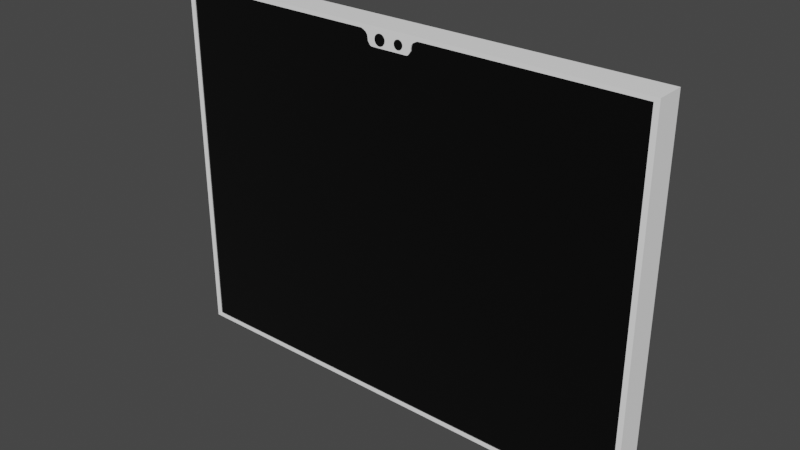 # Source: MainScreen.blend  (saved by Blender 2.82.7; exported with 4.5.12 LTS)
import bpy
from mathutils import Matrix  # noqa: F401  (used for matrix-valued properties, if any)

bpy.ops.wm.read_factory_settings(use_empty=True)
scene = bpy.context.scene
scene.name = 'Scene'

# ---- collections
col_collection = bpy.data.collections.new('Collection'); scene.collection.children.link(col_collection)

# ---- materials (node trees are filled in below, after node groups)
mat_screen = bpy.data.materials.new('Screen')
mat_screen.use_transparent_shadow = False
mat_frame = bpy.data.materials.new('Frame')
mat_frame.use_transparent_shadow = False
mat_camera = bpy.data.materials.new('Camera')
mat_camera.use_transparent_shadow = False

# ---- material node trees
mat_screen.use_nodes = True; mat_screen.node_tree.nodes.clear()
_N = mat_screen.node_tree.nodes; _L = mat_screen.node_tree.links
n0 = _N.new('ShaderNodeOutputMaterial'); n0.name = 'Material Output'; n0.location = (300, 300)
n1 = _N.new('ShaderNodeBsdfPrincipled'); n1.name = 'Principled BSDF'; n1.location = (10, 300)
n1.distribution = 'GGX'
n1.subsurface_method = 'BURLEY'
n1.inputs[0].default_value = (0.0, 0.0, 0.0, 1.0)
n1.inputs[2].default_value = 0.0
n1.inputs[3].default_value = 1.45
n1.inputs[13].default_value = 0.9
n1.inputs[20].default_value = 1.0
n1.inputs[27].default_value = (0.0, 0.0, 0.0, 1.0)
n1.inputs[28].default_value = 1.0
_L.new(n1.outputs[0], n0.inputs[0])
n0.is_active_output = True
mat_frame.use_nodes = True; mat_frame.node_tree.nodes.clear()
_N = mat_frame.node_tree.nodes; _L = mat_frame.node_tree.links
n0 = _N.new('ShaderNodeOutputMaterial'); n0.name = 'Material Output'; n0.location = (300, 300)
n1 = _N.new('ShaderNodeBsdfPrincipled'); n1.name = 'Principled BSDF'; n1.location = (10, 300)
n1.distribution = 'GGX'
n1.subsurface_method = 'BURLEY'
n1.inputs[0].default_value = (1.0, 1.0, 1.0, 1.0)
n1.inputs[3].default_value = 1.45
n1.inputs[27].default_value = (0.0, 0.0, 0.0, 1.0)
n1.inputs[28].default_value = 1.0
_L.new(n1.outputs[0], n0.inputs[0])
n0.is_active_output = True
mat_camera.use_nodes = True; mat_camera.node_tree.nodes.clear()
_N = mat_camera.node_tree.nodes; _L = mat_camera.node_tree.links
n0 = _N.new('ShaderNodeOutputMaterial'); n0.name = 'Material Output'; n0.location = (300, 300)
n1 = _N.new('ShaderNodeBsdfPrincipled'); n1.name = 'Principled BSDF'; n1.location = (10, 300)
n1.distribution = 'GGX'
n1.subsurface_method = 'BURLEY'
n1.inputs[0].default_value = (0.0, 0.0, 0.0, 1.0)
n1.inputs[3].default_value = 1.45
n1.inputs[27].default_value = (0.0, 0.0, 0.0, 1.0)
n1.inputs[28].default_value = 1.0
_L.new(n1.outputs[0], n0.inputs[0])
n0.is_active_output = True

# ---- world
world_world = bpy.data.worlds.new('World'); scene.world = world_world
world_world.use_nodes = True; world_world.node_tree.nodes.clear()
_N = world_world.node_tree.nodes; _L = world_world.node_tree.links
n0 = _N.new('ShaderNodeOutputWorld'); n0.name = 'World Output'; n0.location = (300, 300)
n1 = _N.new('ShaderNodeBackground'); n1.name = 'Background'; n1.location = (10, 300)
n1.inputs[0].default_value = (0.05088, 0.05088, 0.05088, 1.0)
_L.new(n1.outputs[0], n0.inputs[0])
n0.is_active_output = True
world_world.color = (0.05088, 0.05088, 0.05088)
world_world.use_sun_shadow = False
world_world.sun_shadow_jitter_overblur = 0.0

# ---- meshes
me_cube_002 = bpy.data.meshes.new('Cube.002')
me_cube_002.from_pydata([(-0.9794, -1.0, 1.0), (-0.9794, -1.0, -1.0), (-0.9794, 1.0, 1.0), (-0.9794, 1.0, -1.0), (-1.0, -1.0, -1.0), (-1.0, -1.0, 1.0), (-1.0, 1.0, -1.0), (-1.0, 1.0, 1.0), (-1.0, -1.0, -0.9787), (-1.0, -1.0, 0.9787), (-1.0, 1.0, 0.9787), (-1.0, 1.0, -0.9787), (-0.9794, -1.0, 0.9787), (-0.9794, -1.0, -0.9787), (-0.9794, 1.0, 0.9787), (-0.9794, 1.0, -0.9787), (-0.122, -1.0, 1.0), (-0.122, -1.0, -1.0), (-0.122, 1.0, 1.0), (-0.122, 1.0, -1.0), (-0.122, 1.0, -0.9787), (-0.122, 1.0, 0.9787), (-0.122, -1.0, -0.9787), (-0.122, -1.0, 0.9787), (-0.07398, -1.0, 0.9021), (-0.122, 1.0, 0.9023), (-0.09374, -1.0, 0.9399), (-0.08763, -1.0, 0.9141), (-0.103, -1.0, 0.9657), (-0.08108, -1.0, 0.9043), (-0.09624, -1.0, 0.9541), (-0.09308, -1.0, 0.9259), (-0.1121, -1.0, 0.973), (-0.9794, -0.9322, 0.9787), (-0.9794, -0.9322, -0.9787), (-0.122, -0.9322, -0.9787), (-0.122, -0.9322, 0.9787), (-0.07398, -0.9322, 0.9021), (-0.08108, -0.9322, 0.9043), (-0.09624, -0.9322, 0.9541), (-0.09374, -0.9322, 0.9399), (-0.09308, -0.9322, 0.9259), (-0.08763, -0.9322, 0.9141), (-0.1121, -0.9322, 0.973), (-0.103, -0.9322, 0.9657), (0.9794, -1.0, 1.0), (0.9794, -1.0, -1.0), (0.9794, 1.0, 1.0), (0.9794, 1.0, -1.0), (1.0, -1.0, -1.0), (1.0, -1.0, 1.0), (1.0, 1.0, -1.0), (1.0, 1.0, 1.0), (1.0, -1.0, -0.9787), (1.0, -1.0, 0.9787), (1.0, 1.0, 0.9787), (1.0, 1.0, -0.9787), (0.9794, -1.0, 0.9787), (0.9794, -1.0, -0.9787), (0.9794, 1.0, 0.9787), (0.9794, 1.0, -0.9787), (0.122, -1.0, 1.0), (0.122, -1.0, -1.0), (0.122, 1.0, 1.0), (0.122, 1.0, -1.0), (0.122, 1.0, -0.9787), (0.122, 1.0, 0.9787), (0.122, -1.0, -0.9787), (0.122, -1.0, 0.9787), (0.07398, -1.0, 0.9021), (0.122, 1.0, 0.9023), (0.0, -1.0, 1.0), (0.0, -1.0, -1.0), (0.0, 1.0, 1.0), (0.0, 1.0, -1.0), (0.0, 1.0, -0.9787), (0.0, 1.0, 0.9787), (0.0, -1.0, -0.9787), (0.0, -1.0, 0.9787), (0.0, 1.0, 0.9021), (0.0, -1.0, 0.9021), (0.09374, -1.0, 0.9399), (0.08763, -1.0, 0.9141), (0.103, -1.0, 0.9657), (0.08108, -1.0, 0.9043), (0.09624, -1.0, 0.9541), (0.09308, -1.0, 0.9259), (0.1121, -1.0, 0.973), (0.9794, -0.9322, 0.9787), (0.9794, -0.9322, -0.9787), (0.122, -0.9322, -0.9787), (0.122, -0.9322, 0.9787), (0.0, -0.9322, -0.9787), (0.07398, -0.9322, 0.9021), (0.08108, -0.9322, 0.9043), (0.0, -0.9322, 0.9021), (0.09624, -0.9322, 0.9541), (0.09374, -0.9322, 0.9399), (0.09308, -0.9322, 0.9259), (0.08763, -0.9322, 0.9141), (0.1121, -0.9322, 0.973), (0.103, -0.9322, 0.9657), (-0.03987, -1.03, 0.9128), (-0.03987, -0.9194, 0.9128), (-0.03557, -1.03, 0.9134), (-0.03557, -0.9194, 0.9134), (-0.03144, -1.03, 0.915), (-0.03144, -0.9194, 0.915), (-0.02763, -1.03, 0.9177), (-0.02763, -0.9194, 0.9177), (-0.02429, -1.03, 0.9214), (-0.02429, -0.9194, 0.9214), (-0.02155, -1.03, 0.9259), (-0.02155, -0.9194, 0.9259), (-0.01951, -1.03, 0.9309), (-0.01951, -0.9194, 0.9309), (-0.01826, -1.03, 0.9364), (-0.01826, -0.9194, 0.9364), (-0.01783, -1.03, 0.9422), (-0.01783, -0.9194, 0.9422), (-0.01826, -1.03, 0.9479), (-0.01826, -0.9194, 0.9479), (-0.01951, -1.03, 0.9534), (-0.01951, -0.9194, 0.9534), (-0.02155, -1.03, 0.9585), (-0.02155, -0.9194, 0.9585), (-0.02429, -1.03, 0.963), (-0.02429, -0.9194, 0.963), (-0.02763, -1.03, 0.9666), (-0.02763, -0.9194, 0.9666), (-0.03144, -1.03, 0.9693), (-0.03144, -0.9194, 0.9693), (-0.03557, -1.03, 0.971), (-0.03557, -0.9194, 0.971), (-0.03987, -1.03, 0.9716), (-0.03987, -0.9194, 0.9716), (-0.04417, -1.03, 0.971), (-0.04417, -0.9194, 0.971), (-0.0483, -1.03, 0.9693), (-0.0483, -0.9194, 0.9693), (-0.05211, -1.03, 0.9666), (-0.05211, -0.9194, 0.9666), (-0.05545, -1.03, 0.963), (-0.05545, -0.9194, 0.963), (-0.05819, -1.03, 0.9585), (-0.05819, -0.9194, 0.9585), (-0.06023, -1.03, 0.9534), (-0.06023, -0.9194, 0.9534), (-0.06148, -1.03, 0.9479), (-0.06148, -0.9194, 0.9479), (-0.06191, -1.03, 0.9422), (-0.06191, -0.9194, 0.9422), (-0.06148, -1.03, 0.9364), (-0.06148, -0.9194, 0.9364), (-0.06023, -1.03, 0.9309), (-0.06023, -0.9194, 0.9309), (-0.05819, -1.03, 0.9259), (-0.05819, -0.9194, 0.9259), (-0.05545, -1.03, 0.9214), (-0.05545, -0.9194, 0.9214), (-0.05211, -1.03, 0.9177), (-0.05211, -0.9194, 0.9177), (-0.0483, -1.03, 0.915), (-0.0483, -0.9194, 0.915), (-0.04417, -1.03, 0.9134), (-0.04417, -0.9194, 0.9134), (0.0409, -1.03, 0.9181), (0.0409, -0.9194, 0.9181), (0.04443, -1.03, 0.9185), (0.04443, -0.9194, 0.9185), (0.04783, -1.03, 0.9199), (0.04783, -0.9194, 0.9199), (0.05095, -1.03, 0.9221), (0.05095, -0.9194, 0.9221), (0.05369, -1.03, 0.9251), (0.05369, -0.9194, 0.9251), (0.05594, -1.03, 0.9288), (0.05594, -0.9194, 0.9288), (0.05761, -1.03, 0.9329), (0.05761, -0.9194, 0.9329), (0.05864, -1.03, 0.9375), (0.05864, -0.9194, 0.9375), (0.05899, -1.03, 0.9422), (0.05899, -0.9194, 0.9422), (0.05864, -1.03, 0.9469), (0.05864, -0.9194, 0.9469), (0.05761, -1.03, 0.9514), (0.05761, -0.9194, 0.9514), (0.05594, -1.03, 0.9556), (0.05594, -0.9194, 0.9556), (0.05369, -1.03, 0.9592), (0.05369, -0.9194, 0.9592), (0.05095, -1.03, 0.9622), (0.05095, -0.9194, 0.9622), (0.04783, -1.03, 0.9645), (0.04783, -0.9194, 0.9645), (0.04443, -1.03, 0.9658), (0.04443, -0.9194, 0.9658), (0.0409, -1.03, 0.9663), (0.0409, -0.9194, 0.9663), (0.03738, -1.03, 0.9658), (0.03738, -0.9194, 0.9658), (0.03398, -1.03, 0.9645), (0.03398, -0.9194, 0.9645), (0.03086, -1.03, 0.9622), (0.03086, -0.9194, 0.9622), (0.02811, -1.03, 0.9592), (0.02811, -0.9194, 0.9592), (0.02587, -1.03, 0.9556), (0.02587, -0.9194, 0.9556), (0.02419, -1.03, 0.9514), (0.02419, -0.9194, 0.9514), (0.02316, -1.03, 0.9469), (0.02316, -0.9194, 0.9469), (0.02282, -1.03, 0.9422), (0.02282, -0.9194, 0.9422), (0.02316, -1.03, 0.9375), (0.02316, -0.9194, 0.9375), (0.02419, -1.03, 0.9329), (0.02419, -0.9194, 0.9329), (0.02587, -1.03, 0.9288), (0.02587, -0.9194, 0.9288), (0.02811, -1.03, 0.9251), (0.02811, -0.9194, 0.9251), (0.03086, -1.03, 0.9221), (0.03086, -0.9194, 0.9221), (0.03398, -1.03, 0.9199), (0.03398, -0.9194, 0.9199), (0.03738, -1.03, 0.9185), (0.03738, -0.9194, 0.9185)], [], [(23, 16, 0, 12), (6, 3, 1, 4), (18, 2, 0, 16), (9, 5, 7, 10), (12, 0, 5, 9), (2, 7, 5, 0), (10, 7, 2, 14), (6, 11, 15, 3), (11, 10, 14, 15), (1, 13, 8, 4), (13, 12, 9, 8), (4, 8, 11, 6), (8, 9, 10, 11), (17, 22, 13, 1), (31, 26, 40, 41), (72, 77, 22, 17), (15, 14, 21, 25, 20), (3, 15, 20, 19), (14, 2, 18, 21), (73, 18, 16, 71), (3, 19, 17, 1), (78, 71, 16, 23), (79, 25, 21, 76), (23, 32, 28, 30, 26, 31, 27, 29, 24, 80, 78), (19, 74, 72, 17), (21, 18, 73, 76), (19, 20, 75, 74), (20, 25, 79, 75), (35, 37, 38, 42, 41, 40, 39, 44, 43, 36, 33, 34), (92, 95, 37, 35), (24, 29, 38, 37), (32, 23, 36, 43), (12, 13, 34, 33), (26, 30, 39, 40), (13, 22, 35, 34), (27, 31, 41, 42), (22, 77, 92, 35), (23, 12, 33, 36), (28, 32, 43, 44), (29, 27, 42, 38), (80, 24, 37, 95), (30, 28, 44, 39), (68, 57, 45, 61), (51, 49, 46, 48), (63, 61, 45, 47), (54, 55, 52, 50), (57, 54, 50, 45), (47, 45, 50, 52), (55, 59, 47, 52), (51, 48, 60, 56), (56, 60, 59, 55), (46, 49, 53, 58), (58, 53, 54, 57), (49, 51, 56, 53), (53, 56, 55, 54), (62, 46, 58, 67), (86, 98, 97, 81), (72, 62, 67, 77), (60, 65, 70, 66, 59), (48, 64, 65, 60), (59, 66, 63, 47), (73, 71, 61, 63), (48, 46, 62, 64), (78, 68, 61, 71), (79, 76, 66, 70), (68, 78, 80, 69, 84, 82, 86, 81, 85, 83, 87), (64, 62, 72, 74), (66, 76, 73, 63), (64, 74, 75, 65), (65, 75, 79, 70), (90, 89, 88, 91, 100, 101, 96, 97, 98, 99, 94, 93), (92, 90, 93, 95), (69, 93, 94, 84), (87, 100, 91, 68), (57, 88, 89, 58), (81, 97, 96, 85), (58, 89, 90, 67), (82, 99, 98, 86), (67, 90, 92, 77), (68, 91, 88, 57), (83, 101, 100, 87), (84, 94, 99, 82), (80, 95, 93, 69), (85, 96, 101, 83), (102, 103, 105, 104), (104, 105, 107, 106), (106, 107, 109, 108), (108, 109, 111, 110), (110, 111, 113, 112), (112, 113, 115, 114), (114, 115, 117, 116), (116, 117, 119, 118), (118, 119, 121, 120), (120, 121, 123, 122), (122, 123, 125, 124), (124, 125, 127, 126), (126, 127, 129, 128), (128, 129, 131, 130), (130, 131, 133, 132), (132, 133, 135, 134), (134, 135, 137, 136), (136, 137, 139, 138), (138, 139, 141, 140), (140, 141, 143, 142), (142, 143, 145, 144), (144, 145, 147, 146), (146, 147, 149, 148), (148, 149, 151, 150), (150, 151, 153, 152), (152, 153, 155, 154), (154, 155, 157, 156), (156, 157, 159, 158), (158, 159, 161, 160), (160, 161, 163, 162), (105, 103, 165, 163, 161, 159, 157, 155, 153, 151, 149, 147, 145, 143, 141, 139, 137, 135, 133, 131, 129, 127, 125, 123, 121, 119, 117, 115, 113, 111, 109, 107), (162, 163, 165, 164), (164, 165, 103, 102), (102, 104, 106, 108, 110, 112, 114, 116, 118, 120, 122, 124, 126, 128, 130, 132, 134, 136, 138, 140, 142, 144, 146, 148, 150, 152, 154, 156, 158, 160, 162, 164), (166, 167, 169, 168), (168, 169, 171, 170), (170, 171, 173, 172), (172, 173, 175, 174), (174, 175, 177, 176), (176, 177, 179, 178), (178, 179, 181, 180), (180, 181, 183, 182), (182, 183, 185, 184), (184, 185, 187, 186), (186, 187, 189, 188), (188, 189, 191, 190), (190, 191, 193, 192), (192, 193, 195, 194), (194, 195, 197, 196), (196, 197, 199, 198), (198, 199, 201, 200), (200, 201, 203, 202), (202, 203, 205, 204), (204, 205, 207, 206), (206, 207, 209, 208), (208, 209, 211, 210), (210, 211, 213, 212), (212, 213, 215, 214), (214, 215, 217, 216), (216, 217, 219, 218), (218, 219, 221, 220), (220, 221, 223, 222), (222, 223, 225, 224), (224, 225, 227, 226), (169, 167, 229, 227, 225, 223, 221, 219, 217, 215, 213, 211, 209, 207, 205, 203, 201, 199, 197, 195, 193, 191, 189, 187, 185, 183, 181, 179, 177, 175, 173, 171), (226, 227, 229, 228), (228, 229, 167, 166), (166, 168, 170, 172, 174, 176, 178, 180, 182, 184, 186, 188, 190, 192, 194, 196, 198, 200, 202, 204, 206, 208, 210, 212, 214, 216, 218, 220, 222, 224, 226, 228)])
me_cube_002.polygons.foreach_set('material_index', [1, 1, 1, 1, 1, 1, 1, 1, 1, 1, 1, 1, 1, 1, 1, 1, 1, 1, 1, 1, 1, 1, 1, 1, 1, 1, 1, 1, 0, 0, 1, 1, 1, 1, 1, 1, 1, 1, 1, 1, 1, 1, 1, 1, 1, 1, 1, 1, 1, 1, 1, 1, 1, 1, 1, 1, 1, 1, 1, 1, 1, 1, 1, 1, 1, 1, 1, 1, 1, 1, 0, 0, 1, 1, 1, 1, 1, 1, 1, 1, 1, 1, 1, 1, 0, 0, 0, 0, 0, 0, 0, 0, 0, 0, 0, 0, 0, 0, 0, 0, 0, 0, 0, 0, 0, 0, 0, 0, 0, 0, 0, 0, 0, 0, 0, 0, 0, 2, 0, 0, 0, 0, 0, 0, 0, 0, 0, 0, 0, 0, 0, 0, 0, 0, 0, 0, 0, 0, 0, 0, 0, 0, 0, 0, 0, 0, 0, 0, 0, 0, 0, 2])
_uv = me_cube_002.uv_layers.new(name='UVMap')
_uv.uv.foreach_set('vector', [0.5417, 0.8889, 0.625, 0.8889, 0.625, 0.9167, 0.5417, 0.9167, 0.125, 0.5, 0.2083, 0.5, 0.2083, 0.75, 0.125, 0.75, 0.7639, 0.5, 0.7917, 0.5, 0.7917, 0.75, 0.7639, 0.75, 0.5417, 0.0, 0.625, 0.0, 0.625, 0.25, 0.5417, 0.25, 0.5417, 0.9167, 0.625, 0.9167, 0.625, 1.0, 0.5417, 1.0, 0.7917, 0.5, 0.875, 0.5, 0.875, 0.75, 0.7917, 0.75, 0.5417, 0.25, 0.625, 0.25, 0.625, 0.3333, 0.5417, 0.3333, 0.375, 0.25, 0.4583, 0.25, 0.4583, 0.3333, 0.375, 0.3333, 0.4583, 0.25, 0.5417, 0.25, 0.5417, 0.3333, 0.4583, 0.3333, 0.375, 0.9167, 0.4583, 0.9167, 0.4583, 1.0, 0.375, 1.0, 0.4583, 0.9167, 0.5417, 0.9167, 0.5417, 1.0, 0.4583, 1.0, 0.375, 0.0, 0.4583, 0.0, 0.4583, 0.25, 0.375, 0.25, 0.4583, 0.0, 0.5417, 0.0, 0.5417, 0.25, 0.4583, 0.25, 0.375, 0.8889, 0.4583, 0.8889, 0.4583, 0.9167, 0.375, 0.9167, 0.5407, 0.8726, 0.5407, 0.8759, 0.5407, 0.8759, 0.5407, 0.8726, 0.375, 0.875, 0.4583, 0.875, 0.4583, 0.8889, 0.375, 0.8889, 0.4583, 0.3333, 0.5417, 0.3333, 0.5417, 0.3611, 0.5407, 0.3611, 0.4583, 0.3611, 0.375, 0.3333, 0.4583, 0.3333, 0.4583, 0.3611, 0.375, 0.3611, 0.5417, 0.3333, 0.625, 0.3333, 0.625, 0.3611, 0.5417, 0.3611, 0.75, 0.5, 0.7639, 0.5, 0.7639, 0.75, 0.75, 0.75, 0.2083, 0.5, 0.2361, 0.5, 0.2361, 0.75, 0.2083, 0.75, 0.5415, 0.875, 0.625, 0.875, 0.625, 0.8889, 0.5417, 0.8889, 0.5407, 0.375, 0.5407, 0.3611, 0.5417, 0.3611, 0.5417, 0.375, 0.5408, 0.8889, 0.5408, 0.8856, 0.5408, 0.8824, 0.5408, 0.8791, 0.5407, 0.8759, 0.5407, 0.8726, 0.5407, 0.8694, 0.5407, 0.8661, 0.5407, 0.8628, 0.5411, 0.862, 0.5415, 0.875, 0.2361, 0.5, 0.25, 0.5, 0.25, 0.75, 0.2361, 0.75, 0.5417, 0.3611, 0.625, 0.3611, 0.625, 0.375, 0.5417, 0.375, 0.375, 0.3611, 0.4583, 0.3611, 0.4583, 0.375, 0.375, 0.375, 0.4583, 0.3611, 0.5407, 0.3611, 0.5407, 0.375, 0.4583, 0.375, 0.4326, 2.588e-05, 0.4568, 0.9611, 0.4532, 0.9622, 0.4499, 0.9672, 0.4471, 0.9732, 0.4468, 0.9803, 0.4455, 0.9875, 0.4421, 0.9934, 0.4375, 0.9971, 0.4326, 1.0, 3.184e-05, 1.0, 3.184e-05, 2.54e-05, 0.5014, 2.588e-05, 0.5014, 0.9611, 0.4568, 0.9611, 0.4326, 2.588e-05, 0.5407, 0.8628, 0.5407, 0.8661, 0.5407, 0.8661, 0.5407, 0.8628, 0.5408, 0.8856, 0.5408, 0.8889, 0.5408, 0.8889, 0.5408, 0.8856, 0.5417, 0.9167, 0.4583, 0.9167, 0.4583, 0.9167, 0.5417, 0.9167, 0.5407, 0.8759, 0.5408, 0.8791, 0.5408, 0.8791, 0.5407, 0.8759, 0.4583, 0.9167, 0.4583, 0.8889, 0.4583, 0.8889, 0.4583, 0.9167, 0.5407, 0.8694, 0.5407, 0.8726, 0.5407, 0.8726, 0.5407, 0.8694, 0.4583, 0.8889, 0.4583, 0.875, 0.4583, 0.875, 0.4583, 0.8889, 0.5417, 0.8889, 0.5417, 0.9167, 0.5417, 0.9167, 0.5417, 0.8889, 0.5408, 0.8824, 0.5408, 0.8856, 0.5408, 0.8856, 0.5408, 0.8824, 0.5407, 0.8661, 0.5407, 0.8694, 0.5407, 0.8694, 0.5407, 0.8661, 0.5411, 0.862, 0.5407, 0.8628, 0.5407, 0.8628, 0.5411, 0.862, 0.5408, 0.8791, 0.5408, 0.8824, 0.5408, 0.8824, 0.5408, 0.8791, 0.5417, 0.8889, 0.5417, 0.9167, 0.625, 0.9167, 0.625, 0.8889, 0.125, 0.5, 0.125, 0.75, 0.2083, 0.75, 0.2083, 0.5, 0.7639, 0.5, 0.7639, 0.75, 0.7917, 0.75, 0.7917, 0.5, 0.5417, 0.0, 0.5417, 0.25, 0.625, 0.25, 0.625, 0.0, 0.5417, 0.9167, 0.5417, 1.0, 0.625, 1.0, 0.625, 0.9167, 0.7917, 0.5, 0.7917, 0.75, 0.875, 0.75, 0.875, 0.5, 0.5417, 0.25, 0.5417, 0.3333, 0.625, 0.3333, 0.625, 0.25, 0.375, 0.25, 0.375, 0.3333, 0.4583, 0.3333, 0.4583, 0.25, 0.4583, 0.25, 0.4583, 0.3333, 0.5417, 0.3333, 0.5417, 0.25, 0.375, 0.9167, 0.375, 1.0, 0.4583, 1.0, 0.4583, 0.9167, 0.4583, 0.9167, 0.4583, 1.0, 0.5417, 1.0, 0.5417, 0.9167, 0.375, 0.0, 0.375, 0.25, 0.4583, 0.25, 0.4583, 0.0, 0.4583, 0.0, 0.4583, 0.25, 0.5417, 0.25, 0.5417, 0.0, 0.375, 0.8889, 0.375, 0.9167, 0.4583, 0.9167, 0.4583, 0.8889, 0.5407, 0.8726, 0.5407, 0.8726, 0.5407, 0.8759, 0.5407, 0.8759, 0.375, 0.875, 0.375, 0.8889, 0.4583, 0.8889, 0.4583, 0.875, 0.4583, 0.3333, 0.4583, 0.3611, 0.5407, 0.3611, 0.5417, 0.3611, 0.5417, 0.3333, 0.375, 0.3333, 0.375, 0.3611, 0.4583, 0.3611, 0.4583, 0.3333, 0.5417, 0.3333, 0.5417, 0.3611, 0.625, 0.3611, 0.625, 0.3333, 0.75, 0.5, 0.75, 0.75, 0.7639, 0.75, 0.7639, 0.5, 0.2083, 0.5, 0.2083, 0.75, 0.2361, 0.75, 0.2361, 0.5, 0.5415, 0.875, 0.5417, 0.8889, 0.625, 0.8889, 0.625, 0.875, 0.5407, 0.375, 0.5417, 0.375, 0.5417, 0.3611, 0.5407, 0.3611, 0.5408, 0.8889, 0.5415, 0.875, 0.5411, 0.862, 0.5407, 0.8628, 0.5407, 0.8661, 0.5407, 0.8694, 0.5407, 0.8726, 0.5407, 0.8759, 0.5408, 0.8791, 0.5408, 0.8824, 0.5408, 0.8856, 0.2361, 0.5, 0.2361, 0.75, 0.25, 0.75, 0.25, 0.5, 0.5417, 0.3611, 0.5417, 0.375, 0.625, 0.375, 0.625, 0.3611, 0.375, 0.3611, 0.375, 0.375, 0.4583, 0.375, 0.4583, 0.3611, 0.4583, 0.3611, 0.4583, 0.375, 0.5407, 0.375, 0.5407, 0.3611, 0.5674, 2.588e-05, 0.9999, 2.54e-05, 0.9999, 1.0, 0.5674, 1.0, 0.5624, 0.9971, 0.5578, 0.9934, 0.5544, 0.9875, 0.5532, 0.9803, 0.5528, 0.9732, 0.5501, 0.9672, 0.5468, 0.9622, 0.5432, 0.9611, 0.5014, 2.588e-05, 0.5674, 2.588e-05, 0.5432, 0.9611, 0.5014, 0.9611, 0.5407, 0.8628, 0.5407, 0.8628, 0.5407, 0.8661, 0.5407, 0.8661, 0.5408, 0.8856, 0.5408, 0.8856, 0.5408, 0.8889, 0.5408, 0.8889, 0.5417, 0.9167, 0.5417, 0.9167, 0.4583, 0.9167, 0.4583, 0.9167, 0.5407, 0.8759, 0.5407, 0.8759, 0.5408, 0.8791, 0.5408, 0.8791, 0.4583, 0.9167, 0.4583, 0.9167, 0.4583, 0.8889, 0.4583, 0.8889, 0.5407, 0.8694, 0.5407, 0.8694, 0.5407, 0.8726, 0.5407, 0.8726, 0.4583, 0.8889, 0.4583, 0.8889, 0.4583, 0.875, 0.4583, 0.875, 0.5417, 0.8889, 0.5417, 0.8889, 0.5417, 0.9167, 0.5417, 0.9167, 0.5408, 0.8824, 0.5408, 0.8824, 0.5408, 0.8856, 0.5408, 0.8856, 0.5407, 0.8661, 0.5407, 0.8661, 0.5407, 0.8694, 0.5407, 0.8694, 0.5411, 0.862, 0.5411, 0.862, 0.5407, 0.8628, 0.5407, 0.8628, 0.5408, 0.8791, 0.5408, 0.8791, 0.5408, 0.8824, 0.5408, 0.8824, 1.0, 0.5, 1.0, 1.0, 0.9688, 1.0, 0.9688, 0.5, 0.9688, 0.5, 0.9688, 1.0, 0.9375, 1.0, 0.9375, 0.5, 0.9375, 0.5, 0.9375, 1.0, 0.9062, 1.0, 0.9062, 0.5, 0.9062, 0.5, 0.9062, 1.0, 0.875, 1.0, 0.875, 0.5, 0.875, 0.5, 0.875, 1.0, 0.8438, 1.0, 0.8438, 0.5, 0.8438, 0.5, 0.8438, 1.0, 0.8125, 1.0, 0.8125, 0.5, 0.8125, 0.5, 0.8125, 1.0, 0.7812, 1.0, 0.7812, 0.5, 0.7812, 0.5, 0.7812, 1.0, 0.75, 1.0, 0.75, 0.5, 0.75, 0.5, 0.75, 1.0, 0.7188, 1.0, 0.7188, 0.5, 0.7188, 0.5, 0.7188, 1.0, 0.6875, 1.0, 0.6875, 0.5, 0.6875, 0.5, 0.6875, 1.0, 0.6562, 1.0, 0.6562, 0.5, 0.6562, 0.5, 0.6562, 1.0, 0.625, 1.0, 0.625, 0.5, 0.625, 0.5, 0.625, 1.0, 0.5938, 1.0, 0.5938, 0.5, 0.5938, 0.5, 0.5938, 1.0, 0.5625, 1.0, 0.5625, 0.5, 0.5625, 0.5, 0.5625, 1.0, 0.5312, 1.0, 0.5312, 0.5, 0.5312, 0.5, 0.5312, 1.0, 0.5, 1.0, 0.5, 0.5, 0.5, 0.5, 0.5, 1.0, 0.4688, 1.0, 0.4688, 0.5, 0.4688, 0.5, 0.4688, 1.0, 0.4375, 1.0, 0.4375, 0.5, 0.4375, 0.5, 0.4375, 1.0, 0.4062, 1.0, 0.4062, 0.5, 0.4062, 0.5, 0.4062, 1.0, 0.375, 1.0, 0.375, 0.5, 0.375, 0.5, 0.375, 1.0, 0.3438, 1.0, 0.3438, 0.5, 0.3438, 0.5, 0.3438, 1.0, 0.3125, 1.0, 0.3125, 0.5, 0.3125, 0.5, 0.3125, 1.0, 0.2812, 1.0, 0.2812, 0.5, 0.2812, 0.5, 0.2812, 1.0, 0.25, 1.0, 0.25, 0.5, 0.25, 0.5, 0.25, 1.0, 0.2188, 1.0, 0.2188, 0.5, 0.2188, 0.5, 0.2188, 1.0, 0.1875, 1.0, 0.1875, 0.5, 0.1875, 0.5, 0.1875, 1.0, 0.1562, 1.0, 0.1562, 0.5, 0.1562, 0.5, 0.1562, 1.0, 0.125, 1.0, 0.125, 0.5, 0.125, 0.5, 0.125, 1.0, 0.09375, 1.0, 0.09375, 0.5, 0.09375, 0.5, 0.09375, 1.0, 0.0625, 1.0, 0.0625, 0.5, 0.2968, 0.4854, 0.25, 0.49, 0.2032, 0.4854, 0.1582, 0.4717, 0.1167, 0.4496, 0.08029, 0.4197, 0.05045, 0.3833, 0.02827, 0.3418, 0.01461, 0.2968, 0.01, 0.25, 0.01461, 0.2032, 0.02827, 0.1582, 0.05045, 0.1167, 0.08029, 0.08029, 0.1167, 0.05045, 0.1582, 0.02827, 0.2032, 0.01461, 0.25, 0.01, 0.2968, 0.01461, 0.3418, 0.02827, 0.3833, 0.05045, 0.4197, 0.08029, 0.4496, 0.1167, 0.4717, 0.1582, 0.4854, 0.2032, 0.49, 0.25, 0.4854, 0.2968, 0.4717, 0.3418, 0.4496, 0.3833, 0.4197, 0.4197, 0.3833, 0.4496, 0.3418, 0.4717, 0.0625, 0.5, 0.0625, 1.0, 0.03125, 1.0, 0.03125, 0.5, 0.03125, 0.5, 0.03125, 1.0, 0.0, 1.0, 0.0, 0.5, 0.75, 0.49, 0.7968, 0.4854, 0.8418, 0.4717, 0.8833, 0.4496, 0.9197, 0.4197, 0.9496, 0.3833, 0.9717, 0.3418, 0.9854, 0.2968, 0.99, 0.25, 0.9854, 0.2032, 0.9717, 0.1582, 0.9496, 0.1167, 0.9197, 0.08029, 0.8833, 0.05045, 0.8418, 0.02827, 0.7968, 0.01461, 0.75, 0.01, 0.7032, 0.01461, 0.6582, 0.02827, 0.6167, 0.05045, 0.5803, 0.08029, 0.5504, 0.1167, 0.5283, 0.1582, 0.5146, 0.2032, 0.51, 0.25, 0.5146, 0.2968, 0.5283, 0.3418, 0.5504, 0.3833, 0.5803, 0.4197, 0.6167, 0.4496, 0.6582, 0.4717, 0.7032, 0.4854, 1.0, 0.5, 1.0, 1.0, 0.9688, 1.0, 0.9688, 0.5, 0.9688, 0.5, 0.9688, 1.0, 0.9375, 1.0, 0.9375, 0.5, 0.9375, 0.5, 0.9375, 1.0, 0.9062, 1.0, 0.9062, 0.5, 0.9062, 0.5, 0.9062, 1.0, 0.875, 1.0, 0.875, 0.5, 0.875, 0.5, 0.875, 1.0, 0.8438, 1.0, 0.8438, 0.5, 0.8438, 0.5, 0.8438, 1.0, 0.8125, 1.0, 0.8125, 0.5, 0.8125, 0.5, 0.8125, 1.0, 0.7812, 1.0, 0.7812, 0.5, 0.7812, 0.5, 0.7812, 1.0, 0.75, 1.0, 0.75, 0.5, 0.75, 0.5, 0.75, 1.0, 0.7188, 1.0, 0.7188, 0.5, 0.7188, 0.5, 0.7188, 1.0, 0.6875, 1.0, 0.6875, 0.5, 0.6875, 0.5, 0.6875, 1.0, 0.6562, 1.0, 0.6562, 0.5, 0.6562, 0.5, 0.6562, 1.0, 0.625, 1.0, 0.625, 0.5, 0.625, 0.5, 0.625, 1.0, 0.5938, 1.0, 0.5938, 0.5, 0.5938, 0.5, 0.5938, 1.0, 0.5625, 1.0, 0.5625, 0.5, 0.5625, 0.5, 0.5625, 1.0, 0.5312, 1.0, 0.5312, 0.5, 0.5312, 0.5, 0.5312, 1.0, 0.5, 1.0, 0.5, 0.5, 0.5, 0.5, 0.5, 1.0, 0.4688, 1.0, 0.4688, 0.5, 0.4688, 0.5, 0.4688, 1.0, 0.4375, 1.0, 0.4375, 0.5, 0.4375, 0.5, 0.4375, 1.0, 0.4062, 1.0, 0.4062, 0.5, 0.4062, 0.5, 0.4062, 1.0, 0.375, 1.0, 0.375, 0.5, 0.375, 0.5, 0.375, 1.0, 0.3438, 1.0, 0.3438, 0.5, 0.3438, 0.5, 0.3438, 1.0, 0.3125, 1.0, 0.3125, 0.5, 0.3125, 0.5, 0.3125, 1.0, 0.2812, 1.0, 0.2812, 0.5, 0.2812, 0.5, 0.2812, 1.0, 0.25, 1.0, 0.25, 0.5, 0.25, 0.5, 0.25, 1.0, 0.2188, 1.0, 0.2188, 0.5, 0.2188, 0.5, 0.2188, 1.0, 0.1875, 1.0, 0.1875, 0.5, 0.1875, 0.5, 0.1875, 1.0, 0.1562, 1.0, 0.1562, 0.5, 0.1562, 0.5, 0.1562, 1.0, 0.125, 1.0, 0.125, 0.5, 0.125, 0.5, 0.125, 1.0, 0.09375, 1.0, 0.09375, 0.5, 0.09375, 0.5, 0.09375, 1.0, 0.0625, 1.0, 0.0625, 0.5, 0.2968, 0.4854, 0.25, 0.49, 0.2032, 0.4854, 0.1582, 0.4717, 0.1167, 0.4496, 0.08029, 0.4197, 0.05045, 0.3833, 0.02827, 0.3418, 0.01461, 0.2968, 0.01, 0.25, 0.01461, 0.2032, 0.02827, 0.1582, 0.05045, 0.1167, 0.08029, 0.08029, 0.1167, 0.05045, 0.1582, 0.02827, 0.2032, 0.01461, 0.25, 0.01, 0.2968, 0.01461, 0.3418, 0.02827, 0.3833, 0.05045, 0.4197, 0.08029, 0.4496, 0.1167, 0.4717, 0.1582, 0.4854, 0.2032, 0.49, 0.25, 0.4854, 0.2968, 0.4717, 0.3418, 0.4496, 0.3833, 0.4197, 0.4197, 0.3833, 0.4496, 0.3418, 0.4717, 0.0625, 0.5, 0.0625, 1.0, 0.03125, 1.0, 0.03125, 0.5, 0.03125, 0.5, 0.03125, 1.0, 0.0, 1.0, 0.0, 0.5, 0.75, 0.49, 0.7968, 0.4854, 0.8418, 0.4717, 0.8833, 0.4496, 0.9197, 0.4197, 0.9496, 0.3833, 0.9717, 0.3418, 0.9854, 0.2968, 0.99, 0.25, 0.9854, 0.2032, 0.9717, 0.1582, 0.9496, 0.1167, 0.9197, 0.08029, 0.8833, 0.05045, 0.8418, 0.02827, 0.7968, 0.01461, 0.75, 0.01, 0.7032, 0.01461, 0.6582, 0.02827, 0.6167, 0.05045, 0.5803, 0.08029, 0.5504, 0.1167, 0.5283, 0.1582, 0.5146, 0.2032, 0.51, 0.25, 0.5146, 0.2968, 0.5283, 0.3418, 0.5504, 0.3833, 0.5803, 0.4197, 0.6167, 0.4496, 0.6582, 0.4717, 0.7032, 0.4854])
me_cube_002.materials.append(mat_screen)
me_cube_002.materials.append(mat_frame)
me_cube_002.materials.append(mat_camera)
me_cube_002.use_remesh_fix_poles = True
me_cube_002.use_remesh_preserve_attributes = False
me_cube_002.use_mirror_vertex_groups = False
me_cube_002.update()

# ---- objects
ob_mainscreen = bpy.data.objects.new('MainScreen', me_cube_002)

# ---- transforms, parenting, visibility, modifiers, constraints
ob_mainscreen.location = (0.0, 0.0, 0.0)
ob_mainscreen.scale = (4.0, 0.2371, 3.0)
ob_mainscreen.lineart.crease_threshold = 0.0

# ---- collection membership
col_collection.objects.link(ob_mainscreen)

# ---- scene / render settings (as saved in the file)
scene.frame_start = 1; scene.frame_end = 250; scene.frame_set(64)
scene.render.engine = 'BLENDER_EEVEE_NEXT'
scene.cycles.use_denoising = False
scene.cycles.samples = 128
scene.cycles.sampling_pattern = 'TABULATED_SOBOL'
scene.cycles.use_adaptive_sampling = False
scene.cycles.use_light_tree = False
scene.view_settings.view_transform = 'Filmic'
bpy.context.view_layer.update()

# ---- added for rendering (the .blend has no active camera and no usable light): camera, sun
cam_auto = bpy.data.cameras.new('AutoCamera')
cam_auto.lens = 50.0
cam_auto.sensor_width = 36.0
cam_auto.clip_end = 1000.0
ob_auto_camera = bpy.data.objects.new('AutoCamera', cam_auto)
scene.collection.objects.link(ob_auto_camera)
ob_auto_camera.location = (9.26295, -11.1191, 7.41036)
ob_auto_camera.rotation_euler = (1.09748, -7.21219e-08, 0.694738)
scene.camera = ob_auto_camera
light_auto_sun = bpy.data.lights.new('AutoSun', 'SUN')
light_auto_sun.energy = 3.0
light_auto_sun.angle = 0.0523599
ob_auto_sun = bpy.data.objects.new('AutoSun', light_auto_sun)
scene.collection.objects.link(ob_auto_sun)
ob_auto_sun.rotation_euler = (0.872665, 0.174533, 0.523599)
bpy.context.view_layer.update()
